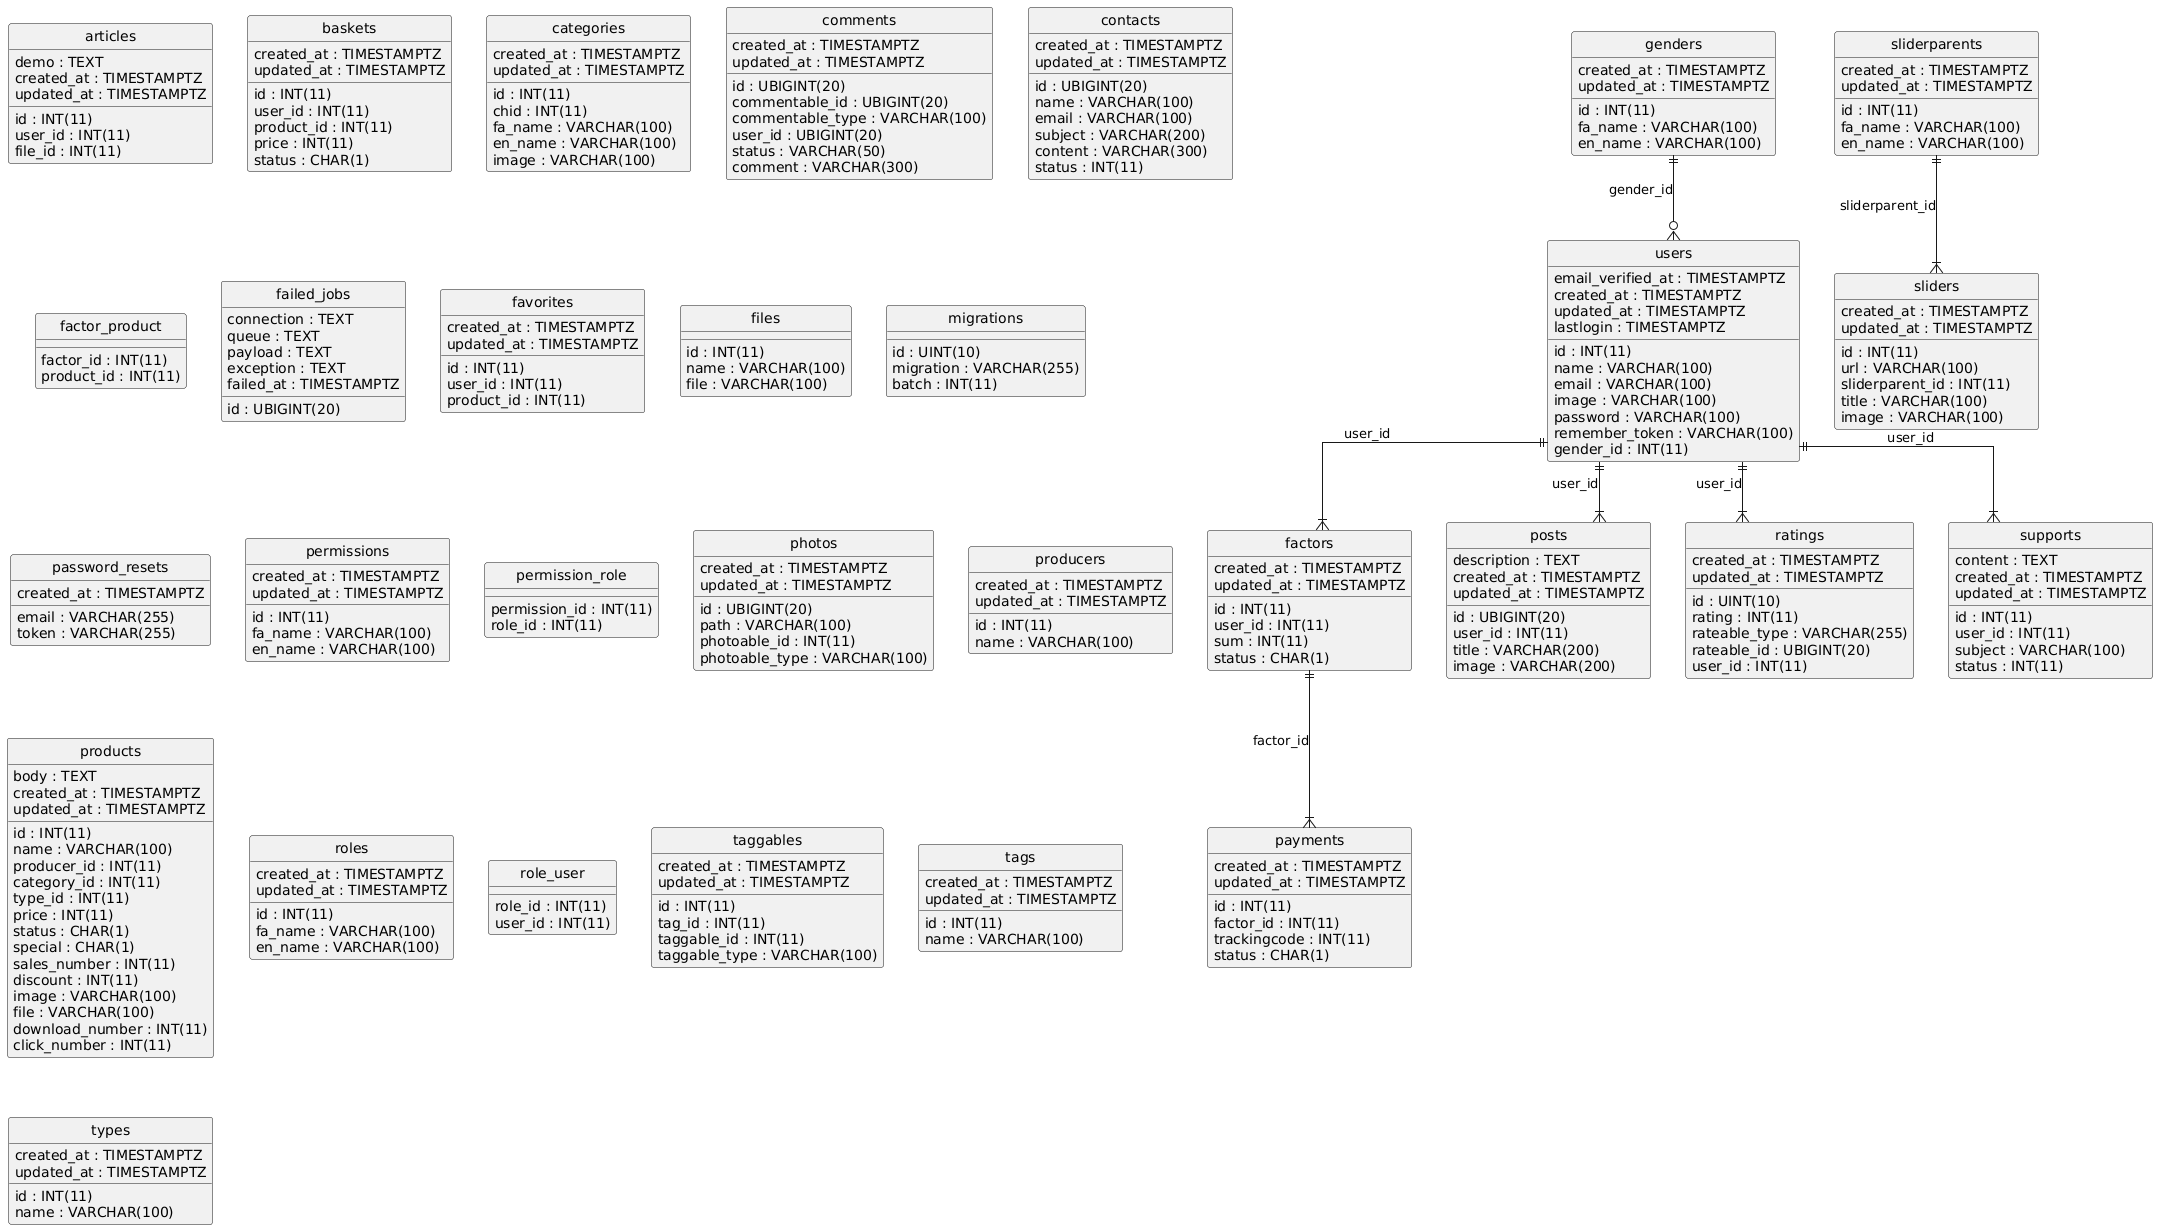

The diagram above was rendered by PlantUML. Its source (embedded in the PNG):
@startuml
hide circle
skinparam linetype ortho

entity "articles" as articles {
  id : INT(11)
  user_id : INT(11)
  demo : TEXT
  file_id : INT(11)
  created_at : TIMESTAMPTZ
  updated_at : TIMESTAMPTZ
}

entity "baskets" as baskets {
  id : INT(11)
  user_id : INT(11)
  product_id : INT(11)
  price : INT(11)
  status : CHAR(1)
  created_at : TIMESTAMPTZ
  updated_at : TIMESTAMPTZ
}

entity "categories" as categories {
  id : INT(11)
  chid : INT(11)
  fa_name : VARCHAR(100)
  en_name : VARCHAR(100)
  created_at : TIMESTAMPTZ
  updated_at : TIMESTAMPTZ
  image : VARCHAR(100)
}

entity "comments" as comments {
  id : UBIGINT(20)
  commentable_id : UBIGINT(20)
  commentable_type : VARCHAR(100)
  user_id : UBIGINT(20)
  status : VARCHAR(50)
  comment : VARCHAR(300)
  created_at : TIMESTAMPTZ
  updated_at : TIMESTAMPTZ
}

entity "contacts" as contacts {
  id : UBIGINT(20)
  name : VARCHAR(100)
  email : VARCHAR(100)
  subject : VARCHAR(200)
  content : VARCHAR(300)
  status : INT(11)
  created_at : TIMESTAMPTZ
  updated_at : TIMESTAMPTZ
}

entity "factors" as factors {
  id : INT(11)
  user_id : INT(11)
  sum : INT(11)
  status : CHAR(1)
  created_at : TIMESTAMPTZ
  updated_at : TIMESTAMPTZ
}

entity "factor_product" as factor_product {
  factor_id : INT(11)
  product_id : INT(11)
}

entity "failed_jobs" as failed_jobs {
  id : UBIGINT(20)
  connection : TEXT
  queue : TEXT
  payload : TEXT
  exception : TEXT
  failed_at : TIMESTAMPTZ
}

entity "favorites" as favorites {
  id : INT(11)
  user_id : INT(11)
  product_id : INT(11)
  created_at : TIMESTAMPTZ
  updated_at : TIMESTAMPTZ
}

entity "files" as files {
  id : INT(11)
  name : VARCHAR(100)
  file : VARCHAR(100)
}

entity "genders" as genders {
  id : INT(11)
  fa_name : VARCHAR(100)
  en_name : VARCHAR(100)
  created_at : TIMESTAMPTZ
  updated_at : TIMESTAMPTZ
}

entity "migrations" as migrations {
  id : UINT(10)
  migration : VARCHAR(255)
  batch : INT(11)
}

entity "password_resets" as password_resets {
  email : VARCHAR(255)
  token : VARCHAR(255)
  created_at : TIMESTAMPTZ
}

entity "payments" as payments {
  id : INT(11)
  factor_id : INT(11)
  trackingcode : INT(11)
  status : CHAR(1)
  created_at : TIMESTAMPTZ
  updated_at : TIMESTAMPTZ
}

entity "permissions" as permissions {
  id : INT(11)
  fa_name : VARCHAR(100)
  en_name : VARCHAR(100)
  created_at : TIMESTAMPTZ
  updated_at : TIMESTAMPTZ
}

entity "permission_role" as permission_role {
  permission_id : INT(11)
  role_id : INT(11)
}

entity "photos" as photos {
  id : UBIGINT(20)
  path : VARCHAR(100)
  photoable_id : INT(11)
  photoable_type : VARCHAR(100)
  created_at : TIMESTAMPTZ
  updated_at : TIMESTAMPTZ
}

entity "posts" as posts {
  id : UBIGINT(20)
  user_id : INT(11)
  title : VARCHAR(200)
  description : TEXT
  image : VARCHAR(200)
  created_at : TIMESTAMPTZ
  updated_at : TIMESTAMPTZ
}

entity "producers" as producers {
  id : INT(11)
  name : VARCHAR(100)
  created_at : TIMESTAMPTZ
  updated_at : TIMESTAMPTZ
}

entity "products" as products {
  id : INT(11)
  name : VARCHAR(100)
  producer_id : INT(11)
  category_id : INT(11)
  type_id : INT(11)
  price : INT(11)
  status : CHAR(1)
  special : CHAR(1)
  sales_number : INT(11)
  discount : INT(11)
  image : VARCHAR(100)
  file : VARCHAR(100)
  body : TEXT
  download_number : INT(11)
  click_number : INT(11)
  created_at : TIMESTAMPTZ
  updated_at : TIMESTAMPTZ
}

entity "ratings" as ratings {
  id : UINT(10)
  created_at : TIMESTAMPTZ
  updated_at : TIMESTAMPTZ
  rating : INT(11)
  rateable_type : VARCHAR(255)
  rateable_id : UBIGINT(20)
  user_id : INT(11)
}

entity "roles" as roles {
  id : INT(11)
  fa_name : VARCHAR(100)
  en_name : VARCHAR(100)
  created_at : TIMESTAMPTZ
  updated_at : TIMESTAMPTZ
}

entity "role_user" as role_user {
  role_id : INT(11)
  user_id : INT(11)
}

entity "sliderparents" as sliderparents {
  id : INT(11)
  fa_name : VARCHAR(100)
  en_name : VARCHAR(100)
  created_at : TIMESTAMPTZ
  updated_at : TIMESTAMPTZ
}

entity "sliders" as sliders {
  id : INT(11)
  url : VARCHAR(100)
  sliderparent_id : INT(11)
  title : VARCHAR(100)
  image : VARCHAR(100)
  created_at : TIMESTAMPTZ
  updated_at : TIMESTAMPTZ
}

entity "supports" as supports {
  id : INT(11)
  user_id : INT(11)
  subject : VARCHAR(100)
  content : TEXT
  status : INT(11)
  created_at : TIMESTAMPTZ
  updated_at : TIMESTAMPTZ
}

entity "taggables" as taggables {
  id : INT(11)
  tag_id : INT(11)
  taggable_id : INT(11)
  taggable_type : VARCHAR(100)
  created_at : TIMESTAMPTZ
  updated_at : TIMESTAMPTZ
}

entity "tags" as tags {
  id : INT(11)
  name : VARCHAR(100)
  created_at : TIMESTAMPTZ
  updated_at : TIMESTAMPTZ
}

entity "types" as types {
  id : INT(11)
  name : VARCHAR(100)
  created_at : TIMESTAMPTZ
  updated_at : TIMESTAMPTZ
}

entity "users" as users {
  id : INT(11)
  name : VARCHAR(100)
  email : VARCHAR(100)
  image : VARCHAR(100)
  email_verified_at : TIMESTAMPTZ
  password : VARCHAR(100)
  remember_token : VARCHAR(100)
  created_at : TIMESTAMPTZ
  updated_at : TIMESTAMPTZ
  gender_id : INT(11)
  lastlogin : TIMESTAMPTZ
}

users ||--|{ factors : "user_id"
factors ||--|{ payments : "factor_id"
users ||--|{ posts : "user_id"
users ||--|{ ratings : "user_id"
sliderparents ||--|{ sliders : "sliderparent_id"
users ||--|{ supports : "user_id"
genders ||--o{ users : "gender_id"
@enduml